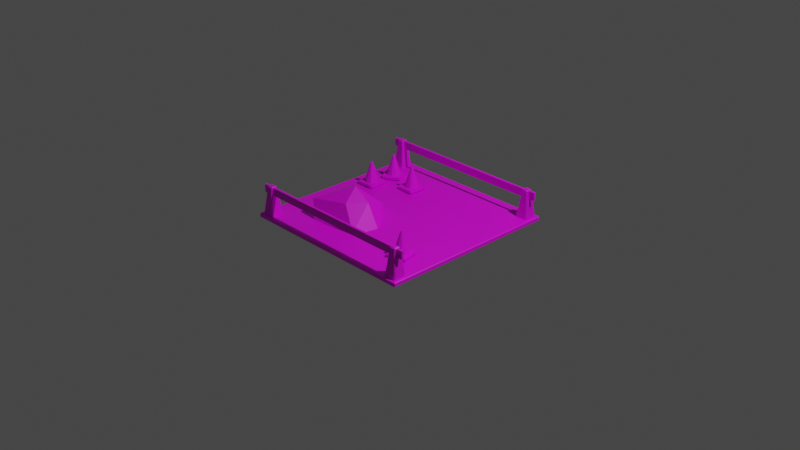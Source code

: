 # Source: empty_lot_2.blend  (saved by Blender 2.91.10; exported with 4.5.12 LTS)
import bpy
from mathutils import Matrix  # noqa: F401  (used for matrix-valued properties, if any)

bpy.ops.wm.read_factory_settings(use_empty=True)
scene = bpy.context.scene
scene.name = 'Scene'

# ---- collections
col_collection = bpy.data.collections.new('Collection'); scene.collection.children.link(col_collection)

# ---- images (referenced by path relative to the original .blend; pixels are not part of the script)
import os
ASSET_DIR = os.environ.get("B2B_ASSET_DIR", "")  # directory of the original .blend (textures are referenced by path, not embedded)
HERE = os.path.dirname(os.path.abspath(__file__))  # packed textures are extracted next to this script under _unpacked/

def load_image(name, relpath, width, height, colorspace="sRGB"):
    """Load a texture the original file referenced (path relative to the .blend, or extracted next to this script)."""
    p = next((c for c in (os.path.join(HERE, relpath), os.path.join(ASSET_DIR, relpath)) if relpath and os.path.exists(c)), "")
    if p:
        img = bpy.data.images.load(p, check_existing=True)
        img.name = name
    else:  # same state as the original file: an image datablock whose file is absent (Cycles renders it pink)
        img = bpy.data.images.new(name, width, height)
        img.source = "FILE"
        img.filepath = "//" + (relpath or name)
    img.colorspace_settings.name = colorspace
    return img
img_krita_png = load_image('krita.png', 'krita.png', 1024, 1024, 'sRGB')

# ---- materials (node trees are filled in below, after node groups)
mat_material = bpy.data.materials.new('Material')
mat_material.use_transparent_shadow = False

# ---- material node trees
mat_material.use_nodes = True; mat_material.node_tree.nodes.clear()
_N = mat_material.node_tree.nodes; _L = mat_material.node_tree.links
n0 = _N.new('ShaderNodeBsdfPrincipled'); n0.name = 'Principled BSDF'; n0.location = (10, 300)
n0.distribution = 'GGX'
n0.subsurface_method = 'BURLEY'
n0.inputs[3].default_value = 1.45
n0.inputs[27].default_value = (0.0, 0.0, 0.0, 1.0)
n0.inputs[28].default_value = 1.0
n1 = _N.new('ShaderNodeOutputMaterial'); n1.name = 'Material Output'; n1.location = (300, 300)
n2 = _N.new('ShaderNodeTexImage'); n2.name = 'Image Texture'; n2.location = (-376, 184)
n2.image = img_krita_png
_L.new(n0.outputs[0], n1.inputs[0])
_L.new(n2.outputs[0], n0.inputs[0])
n1.is_active_output = True

# ---- world
world_world = bpy.data.worlds.new('World'); scene.world = world_world
world_world.use_nodes = True; world_world.node_tree.nodes.clear()
_N = world_world.node_tree.nodes; _L = world_world.node_tree.links
n0 = _N.new('ShaderNodeOutputWorld'); n0.name = 'World Output'; n0.location = (300, 300)
n1 = _N.new('ShaderNodeBackground'); n1.name = 'Background'; n1.location = (10, 300)
n1.inputs[0].default_value = (0.05088, 0.05088, 0.05088, 1.0)
_L.new(n1.outputs[0], n0.inputs[0])
n0.is_active_output = True
world_world.color = (0.05088, 0.05088, 0.05088)
world_world.use_sun_shadow = False
world_world.sun_shadow_jitter_overblur = 0.0

# ---- cameras
cam_camera = bpy.data.cameras.new('Camera')
cam_camera.clip_end = 100.0
cam_camera.ortho_scale = 7.314

# ---- lights
light_light = bpy.data.lights.new('Light', 'POINT')
light_light.transmission_factor = 0.0
light_light.energy = 1000.0
light_light.shadow_soft_size = 0.1
light_light.shadow_maximum_resolution = 0.006
light_light.use_absolute_resolution = True

# ---- meshes
me_plane = bpy.data.meshes.new('Plane')
me_plane.from_pydata([(-1.0, -0.9939, 0.006069), (-0.9939, -0.9939, 0.0), (-0.9939, -1.0, 0.006069), (0.9939, -1.0, 0.006069), (0.9939, -0.9939, 0.0), (1.0, -0.9939, 0.006069), (-1.0, 0.9939, 0.006069), (-0.9939, 1.0, 0.006069), (-0.9939, 0.9939, 0.0), (1.0, 0.9939, 0.006069), (0.9939, 0.9939, 0.0), (0.9939, 1.0, 0.006069), (-1.0, -0.9939, 0.03985), (-0.9939, -1.0, 0.03985), (-0.9939, -0.9939, 0.04592), (0.9939, -1.0, 0.03985), (1.0, -0.9939, 0.03985), (0.9939, -0.9939, 0.04592), (-1.0, 0.9939, 0.03985), (-0.9939, 0.9939, 0.04592), (-0.9939, 1.0, 0.03985), (1.0, 0.9939, 0.03985), (0.9939, 1.0, 0.03985), (0.9939, 0.9939, 0.04592)], [], [(2, 3, 15, 13), (11, 7, 20, 22), (1, 8, 10, 4), (14, 17, 23, 19), (5, 9, 21, 16), (0, 1, 2), (3, 4, 5), (6, 7, 8), (9, 10, 11), (12, 13, 14), (15, 16, 17), (18, 19, 20), (21, 22, 23), (8, 1, 0, 6), (1, 4, 3, 2), (4, 10, 9, 5), (10, 8, 7, 11), (18, 12, 14, 19), (13, 15, 17, 14), (16, 21, 23, 17), (22, 20, 19, 23), (11, 22, 21, 9), (15, 3, 5, 16), (2, 13, 12, 0), (20, 7, 6, 18), (6, 0, 12, 18)])
_uv = me_plane.uv_layers.new(name='UVMap')
_uv.uv.foreach_set('vector', [0.3218, 0.8687, 0.3802, 0.8687, 0.3802, 0.8687, 0.3218, 0.8687, 0.3802, 0.9275, 0.3218, 0.9275, 0.3218, 0.9275, 0.3802, 0.9275, 0.3218, 0.8689, 0.3218, 0.9273, 0.3802, 0.9273, 0.3802, 0.8689, 0.3218, 0.8689, 0.3802, 0.8689, 0.3802, 0.9273, 0.3218, 0.9273, 0.3804, 0.8689, 0.3804, 0.9273, 0.3804, 0.9273, 0.3804, 0.8689, 0.3216, 0.8689, 0.3218, 0.8689, 0.3218, 0.8687, 0.3802, 0.8687, 0.3802, 0.8689, 0.3804, 0.8689, 0.3216, 0.9273, 0.3218, 0.9275, 0.3218, 0.9273, 0.3804, 0.9273, 0.3802, 0.9273, 0.3802, 0.9275, 0.3216, 0.8689, 0.3218, 0.8687, 0.3218, 0.8689, 0.3802, 0.8687, 0.3804, 0.8689, 0.3802, 0.8689, 0.3216, 0.9273, 0.3218, 0.9273, 0.3218, 0.9275, 0.3804, 0.9273, 0.3802, 0.9275, 0.3802, 0.9273, 0.3218, 0.9273, 0.3218, 0.8689, 0.3216, 0.8689, 0.3216, 0.9273, 0.3218, 0.8689, 0.3802, 0.8689, 0.3802, 0.8687, 0.3218, 0.8687, 0.3802, 0.8689, 0.3802, 0.9273, 0.3804, 0.9273, 0.3804, 0.8689, 0.3802, 0.9273, 0.3218, 0.9273, 0.3218, 0.9275, 0.3802, 0.9275, 0.3216, 0.9273, 0.3216, 0.8689, 0.3218, 0.8689, 0.3218, 0.9273, 0.3218, 0.8687, 0.3802, 0.8687, 0.3802, 0.8689, 0.3218, 0.8689, 0.3804, 0.8689, 0.3804, 0.9273, 0.3802, 0.9273, 0.3802, 0.8689, 0.3802, 0.9275, 0.3218, 0.9275, 0.3218, 0.9273, 0.3802, 0.9273, 0.3802, 0.9275, 0.3802, 0.9275, 0.3804, 0.9273, 0.3804, 0.9273, 0.3802, 0.8687, 0.3802, 0.8687, 0.3804, 0.8689, 0.3804, 0.8689, 0.3218, 0.8687, 0.3218, 0.8687, 0.3216, 0.8689, 0.3216, 0.8689, 0.3218, 0.9275, 0.3218, 0.9275, 0.3216, 0.9273, 0.3216, 0.9273, 0.3216, 0.9273, 0.3216, 0.8689, 0.3216, 0.8689, 0.3216, 0.9273])
me_plane.materials.append(mat_material)
me_plane.use_remesh_fix_poles = True
me_plane.use_remesh_preserve_attributes = False
me_plane.use_mirror_vertex_groups = False
me_plane.update()
me_cube_001 = bpy.data.meshes.new('Cube.001')
me_cube_001.from_pydata([(-0.7256, -0.7256, -1.0), (-0.3349, -0.3349, 2.118), (-0.7256, 0.7256, -1.0), (-0.3349, 0.3349, 2.118), (0.7256, -0.7256, -1.0), (0.3349, -0.3349, 2.118), (0.7256, 0.7256, -1.0), (0.3349, 0.3349, 2.118)], [], [(0, 1, 3, 2), (2, 3, 7, 6), (6, 7, 5, 4), (4, 5, 1, 0), (2, 6, 4, 0), (7, 3, 1, 5)])
_uv = me_cube_001.uv_layers.new(name='UVMap')
_uv.uv.foreach_set('vector', [0.3487, 0.7426, 0.3933, 0.7426, 0.3933, 0.7872, 0.3487, 0.7872, 0.3487, 0.7872, 0.3933, 0.7872, 0.3933, 0.8317, 0.3487, 0.8317, 0.3487, 0.8317, 0.3933, 0.8317, 0.3933, 0.8763, 0.3487, 0.8763, 0.3487, 0.8763, 0.3933, 0.8763, 0.3933, 0.9208, 0.3487, 0.9208, 0.3042, 0.8317, 0.3487, 0.8317, 0.3487, 0.8763, 0.3042, 0.8763, 0.3933, 0.8317, 0.4378, 0.8317, 0.4378, 0.8763, 0.3933, 0.8763])
me_cube_001.materials.append(mat_material)
me_cube_001.use_remesh_fix_poles = True
me_cube_001.use_remesh_preserve_attributes = False
me_cube_001.use_mirror_vertex_groups = False
me_cube_001.update()
me_cube_002 = bpy.data.meshes.new('Cube.002')
me_cube_002.from_pydata([(-0.7256, -0.7256, -1.0), (-0.3349, -0.3349, 2.118), (-0.7256, 0.7256, -1.0), (-0.3349, 0.3349, 2.118), (0.7256, -0.7256, -1.0), (0.3349, -0.3349, 2.118), (0.7256, 0.7256, -1.0), (0.3349, 0.3349, 2.118)], [], [(0, 1, 3, 2), (2, 3, 7, 6), (6, 7, 5, 4), (4, 5, 1, 0), (2, 6, 4, 0), (7, 3, 1, 5)])
_uv = me_cube_002.uv_layers.new(name='UVMap')
_uv.uv.foreach_set('vector', [0.3473, 0.7798, 0.3847, 0.7798, 0.3847, 0.8172, 0.3473, 0.8172, 0.3473, 0.8172, 0.3847, 0.8172, 0.3847, 0.8546, 0.3473, 0.8546, 0.3473, 0.8546, 0.3847, 0.8546, 0.3847, 0.8921, 0.3473, 0.8921, 0.3473, 0.8921, 0.3847, 0.8921, 0.3847, 0.9295, 0.3473, 0.9295, 0.3099, 0.8546, 0.3473, 0.8546, 0.3473, 0.8921, 0.3099, 0.8921, 0.3847, 0.8546, 0.4221, 0.8546, 0.4221, 0.8921, 0.3847, 0.8921])
me_cube_002.materials.append(mat_material)
me_cube_002.use_remesh_fix_poles = True
me_cube_002.use_remesh_preserve_attributes = False
me_cube_002.use_mirror_vertex_groups = False
me_cube_002.update()
me_cube_003 = bpy.data.meshes.new('Cube.003')
me_cube_003.from_pydata([(-0.7256, -0.7256, -1.0), (-0.3349, -0.3349, 2.118), (-0.7256, 0.7256, -1.0), (-0.3349, 0.3349, 2.118), (0.7256, -0.7256, -1.0), (0.3349, -0.3349, 2.118), (0.7256, 0.7256, -1.0), (0.3349, 0.3349, 2.118)], [], [(0, 1, 3, 2), (2, 3, 7, 6), (6, 7, 5, 4), (4, 5, 1, 0), (2, 6, 4, 0), (7, 3, 1, 5)])
_uv = me_cube_003.uv_layers.new(name='UVMap')
_uv.uv.foreach_set('vector', [0.3603, 0.8135, 0.3917, 0.8135, 0.3917, 0.8449, 0.3603, 0.8449, 0.3603, 0.8449, 0.3917, 0.8449, 0.3917, 0.8764, 0.3603, 0.8764, 0.3603, 0.8764, 0.3917, 0.8764, 0.3917, 0.9078, 0.3603, 0.9078, 0.3603, 0.9078, 0.3917, 0.9078, 0.3917, 0.9392, 0.3603, 0.9392, 0.3288, 0.8764, 0.3603, 0.8764, 0.3603, 0.9078, 0.3288, 0.9078, 0.3917, 0.8764, 0.4232, 0.8764, 0.4232, 0.9078, 0.3917, 0.9078])
me_cube_003.materials.append(mat_material)
me_cube_003.use_remesh_fix_poles = True
me_cube_003.use_remesh_preserve_attributes = False
me_cube_003.use_mirror_vertex_groups = False
me_cube_003.update()
me_cube_004 = bpy.data.meshes.new('Cube.004')
me_cube_004.from_pydata([(-0.7256, -0.7256, -1.0), (-0.3349, -0.3349, 2.118), (-0.7256, 0.7256, -1.0), (-0.3349, 0.3349, 2.118), (0.7256, -0.7256, -1.0), (0.3349, -0.3349, 2.118), (0.7256, 0.7256, -1.0), (0.3349, 0.3349, 2.118)], [], [(0, 1, 3, 2), (2, 3, 7, 6), (6, 7, 5, 4), (4, 5, 1, 0), (2, 6, 4, 0), (7, 3, 1, 5)])
_uv = me_cube_004.uv_layers.new(name='UVMap')
_uv.uv.foreach_set('vector', [0.3619, 0.7984, 0.3961, 0.7984, 0.3961, 0.8326, 0.3619, 0.8326, 0.3619, 0.8326, 0.3961, 0.8326, 0.3961, 0.8667, 0.3619, 0.8667, 0.3619, 0.8667, 0.3961, 0.8667, 0.3961, 0.9009, 0.3619, 0.9009, 0.3619, 0.9009, 0.3961, 0.9009, 0.3961, 0.935, 0.3619, 0.935, 0.3278, 0.8667, 0.3619, 0.8667, 0.3619, 0.9009, 0.3278, 0.9009, 0.3961, 0.8667, 0.4302, 0.8667, 0.4302, 0.9009, 0.3961, 0.9009])
me_cube_004.materials.append(mat_material)
me_cube_004.use_remesh_fix_poles = True
me_cube_004.use_remesh_preserve_attributes = False
me_cube_004.use_mirror_vertex_groups = False
me_cube_004.update()
me_cube_005 = bpy.data.meshes.new('Cube.005')
me_cube_005.from_pydata([(-1.0, -1.0, -1.0), (-1.0, -1.0, 1.0), (-1.0, 1.0, -1.0), (-1.0, 1.0, 1.0), (1.0, -1.0, -1.0), (1.0, -1.0, 1.0), (1.0, 1.0, -1.0), (1.0, 1.0, 1.0)], [], [(0, 1, 3, 2), (2, 3, 7, 6), (6, 7, 5, 4), (4, 5, 1, 0), (2, 6, 4, 0), (7, 3, 1, 5)])
_uv = me_cube_005.uv_layers.new(name='UVMap')
_uv.uv.foreach_set('vector', [0.6176, 0.8034, 0.6444, 0.8034, 0.6444, 0.8302, 0.6176, 0.8302, 0.6176, 0.8302, 0.6444, 0.8302, 0.6444, 0.8571, 0.6176, 0.8571, 0.6176, 0.8571, 0.6444, 0.8571, 0.6444, 0.8839, 0.6176, 0.8839, 0.6176, 0.8839, 0.6444, 0.8839, 0.6444, 0.9107, 0.6176, 0.9107, 0.5908, 0.8571, 0.6176, 0.8571, 0.6176, 0.8839, 0.5908, 0.8839, 0.6444, 0.8571, 0.6712, 0.8571, 0.6712, 0.8839, 0.6444, 0.8839])
me_cube_005.materials.append(mat_material)
me_cube_005.use_remesh_fix_poles = True
me_cube_005.use_remesh_preserve_attributes = False
me_cube_005.use_mirror_vertex_groups = False
me_cube_005.update()
me_cube_006 = bpy.data.meshes.new('Cube.006')
me_cube_006.from_pydata([(-1.0, -1.0, -1.0), (-1.0, -1.0, 1.0), (-1.0, 1.0, -1.0), (-1.0, 1.0, 1.0), (1.0, -1.0, -1.0), (1.0, -1.0, 1.0), (1.0, 1.0, -1.0), (1.0, 1.0, 1.0)], [], [(0, 1, 3, 2), (2, 3, 7, 6), (6, 7, 5, 4), (4, 5, 1, 0), (2, 6, 4, 0), (7, 3, 1, 5)])
_uv = me_cube_006.uv_layers.new(name='UVMap')
_uv.uv.foreach_set('vector', [0.6124, 0.7702, 0.6516, 0.7702, 0.6516, 0.8094, 0.6124, 0.8094, 0.6124, 0.8094, 0.6516, 0.8094, 0.6516, 0.8486, 0.6124, 0.8486, 0.6124, 0.8486, 0.6516, 0.8486, 0.6516, 0.8878, 0.6124, 0.8878, 0.6124, 0.8878, 0.6516, 0.8878, 0.6516, 0.927, 0.6124, 0.927, 0.5732, 0.8486, 0.6124, 0.8486, 0.6124, 0.8878, 0.5732, 0.8878, 0.6516, 0.8486, 0.6908, 0.8486, 0.6908, 0.8878, 0.6516, 0.8878])
me_cube_006.materials.append(mat_material)
me_cube_006.use_remesh_fix_poles = True
me_cube_006.use_remesh_preserve_attributes = False
me_cube_006.use_mirror_vertex_groups = False
me_cube_006.update()
me_cube_007 = bpy.data.meshes.new('Cube.007')
me_cube_007.from_pydata([(-1.0, -1.0, -1.0), (-1.0, -1.0, 1.0), (-1.0, 1.0, -1.0), (-1.0, 1.0, 1.0), (1.0, -1.0, -1.0), (1.0, -1.0, 1.0), (1.0, 1.0, -1.0), (1.0, 1.0, 1.0)], [], [(0, 1, 3, 2), (2, 3, 7, 6), (6, 7, 5, 4), (4, 5, 1, 0), (2, 6, 4, 0), (7, 3, 1, 5)])
_uv = me_cube_007.uv_layers.new(name='UVMap')
_uv.uv.foreach_set('vector', [0.09769, 0.4574, 0.1443, 0.4574, 0.1443, 0.5041, 0.09769, 0.5041, 0.09769, 0.5041, 0.1443, 0.5041, 0.1443, 0.5507, 0.09769, 0.5507, 0.09769, 0.5507, 0.1443, 0.5507, 0.1443, 0.5973, 0.09769, 0.5973, 0.09769, 0.5973, 0.1443, 0.5973, 0.1443, 0.6439, 0.09769, 0.6439, 0.05108, 0.5507, 0.09769, 0.5507, 0.09769, 0.5973, 0.05108, 0.5973, 0.1443, 0.5507, 0.1909, 0.5507, 0.1909, 0.5973, 0.1443, 0.5973])
me_cube_007.materials.append(mat_material)
me_cube_007.use_remesh_fix_poles = True
me_cube_007.use_remesh_preserve_attributes = False
me_cube_007.use_mirror_vertex_groups = False
me_cube_007.update()
me_cylinder = bpy.data.meshes.new('Cylinder')
me_cylinder.from_pydata([(0.0, 1.0, -1.0), (1.142e-08, 0.1336, 1.809), (0.5878, 0.809, -1.0), (0.07855, 0.1081, 1.809), (0.9511, 0.309, -1.0), (0.1271, 0.0413, 1.809), (0.9511, -0.309, -1.0), (0.1271, -0.0413, 1.809), (0.5878, -0.809, -1.0), (0.07855, -0.1081, 1.809), (-8.742e-08, -1.0, -1.0), (-2.619e-10, -0.1336, 1.809), (-0.5878, -0.809, -1.0), (-0.07855, -0.1081, 1.809), (-0.9511, -0.309, -1.0), (-0.1271, -0.0413, 1.809), (-0.9511, 0.309, -1.0), (-0.1271, 0.0413, 1.809), (-0.5878, 0.809, -1.0), (-0.07855, 0.1081, 1.809), (4.927e-09, 0.6263, 0.2117), (0.3681, 0.5067, 0.2117), (0.5956, 0.1935, 0.2117), (0.5956, -0.1935, 0.2117), (0.3681, -0.5067, 0.2117), (-4.983e-08, -0.6263, 0.2117), (-0.3681, -0.5067, 0.2117), (-0.5956, -0.1935, 0.2117), (-0.5956, 0.1935, 0.2117), (-0.3681, 0.5067, 0.2117), (5.727e-09, 0.5656, 0.4086), (0.3325, 0.4576, 0.4086), (0.5379, 0.1748, 0.4086), (0.5379, -0.1748, 0.4086), (0.3325, -0.4576, 0.4086), (-4.372e-08, -0.5656, 0.4086), (-0.3325, -0.4576, 0.4086), (-0.5379, -0.1748, 0.4086), (-0.5379, 0.1748, 0.4086), (-0.3325, 0.4576, 0.4086), (8.574e-09, 0.3496, 1.109), (0.2055, 0.2829, 1.109), (0.3325, 0.108, 1.109), (0.3325, -0.108, 1.109), (0.2055, -0.2829, 1.109), (-2.199e-08, -0.3496, 1.109), (-0.2055, -0.2829, 1.109), (-0.3325, -0.108, 1.109), (-0.3325, 0.108, 1.109), (-0.2055, 0.2829, 1.109), (0.241, 0.3317, 0.9131), (0.3899, 0.1267, 0.9131), (0.3899, -0.1267, 0.9131), (0.241, -0.3317, 0.9131), (-2.807e-08, -0.41, 0.9131), (-0.241, -0.3317, 0.9131), (-0.3899, -0.1267, 0.9131), (-0.3899, 0.1267, 0.9131), (-0.241, 0.3317, 0.9131), (7.778e-09, 0.41, 0.9131)], [], [(40, 1, 3, 41), (41, 3, 5, 42), (42, 5, 7, 43), (43, 7, 9, 44), (44, 9, 11, 45), (45, 11, 13, 46), (46, 13, 15, 47), (47, 15, 17, 48), (3, 1, 19, 17, 15, 13, 11, 9, 7, 5), (48, 17, 19, 49), (49, 19, 1, 40), (0, 2, 4, 6, 8, 10, 12, 14, 16, 18), (18, 29, 20, 0), (16, 28, 29, 18), (14, 27, 28, 16), (12, 26, 27, 14), (10, 25, 26, 12), (8, 24, 25, 10), (6, 23, 24, 8), (4, 22, 23, 6), (2, 21, 22, 4), (0, 20, 21, 2), (29, 39, 30, 20), (28, 38, 39, 29), (27, 37, 38, 28), (26, 36, 37, 27), (25, 35, 36, 26), (24, 34, 35, 25), (23, 33, 34, 24), (22, 32, 33, 23), (21, 31, 32, 22), (20, 30, 31, 21), (58, 49, 40, 59), (57, 48, 49, 58), (56, 47, 48, 57), (55, 46, 47, 56), (54, 45, 46, 55), (53, 44, 45, 54), (52, 43, 44, 53), (51, 42, 43, 52), (50, 41, 42, 51), (59, 40, 41, 50), (30, 59, 50, 31), (31, 50, 51, 32), (32, 51, 52, 33), (33, 52, 53, 34), (34, 53, 54, 35), (35, 54, 55, 36), (36, 55, 56, 37), (37, 56, 57, 38), (38, 57, 58, 39), (39, 58, 59, 30)])
_uv = me_cylinder.uv_layers.new(name='UVMap')
_uv.uv.foreach_set('vector', [0.2352, 0.6417, 0.2352, 0.6694, 0.213, 0.6694, 0.213, 0.6417, 0.213, 0.6417, 0.213, 0.6694, 0.1907, 0.6694, 0.1907, 0.6417, 0.1907, 0.6417, 0.1907, 0.6694, 0.1685, 0.6694, 0.1685, 0.6417, 0.1685, 0.6417, 0.1685, 0.6694, 0.1462, 0.6694, 0.1462, 0.6417, 0.1462, 0.6417, 0.1462, 0.6694, 0.124, 0.6694, 0.124, 0.6417, 0.124, 0.6417, 0.124, 0.6694, 0.1018, 0.6694, 0.1018, 0.6417, 0.1018, 0.6417, 0.1018, 0.6694, 0.0795, 0.6694, 0.0795, 0.6417, 0.0795, 0.6417, 0.0795, 0.6694, 0.05725, 0.6694, 0.05725, 0.6417, 0.09976, 0.5457, 0.06838, 0.5559, 0.03699, 0.5457, 0.01759, 0.519, 0.01759, 0.486, 0.03699, 0.4593, 0.06838, 0.4492, 0.09976, 0.4593, 0.1192, 0.486, 0.1192, 0.519, 0.05725, 0.6417, 0.05725, 0.6694, 0.035, 0.6694, 0.035, 0.6417, 0.035, 0.6417, 0.035, 0.6694, 0.01276, 0.6694, 0.01276, 0.6417, 0.1796, 0.5559, 0.211, 0.5457, 0.2304, 0.519, 0.2304, 0.486, 0.211, 0.4593, 0.1796, 0.4492, 0.1482, 0.4593, 0.1288, 0.486, 0.1288, 0.519, 0.1482, 0.5457, 0.035, 0.5582, 0.035, 0.6062, 0.01276, 0.6062, 0.01276, 0.5582, 0.05725, 0.5582, 0.05725, 0.6062, 0.035, 0.6062, 0.035, 0.5582, 0.0795, 0.5582, 0.0795, 0.6062, 0.05725, 0.6062, 0.05725, 0.5582, 0.1018, 0.5582, 0.1018, 0.6062, 0.0795, 0.6062, 0.0795, 0.5582, 0.124, 0.5582, 0.124, 0.6062, 0.1018, 0.6062, 0.1018, 0.5582, 0.1462, 0.5582, 0.1462, 0.6062, 0.124, 0.6062, 0.124, 0.5582, 0.1685, 0.5582, 0.1685, 0.6062, 0.1462, 0.6062, 0.1462, 0.5582, 0.1907, 0.5582, 0.1907, 0.6062, 0.1685, 0.6062, 0.1685, 0.5582, 0.213, 0.5582, 0.213, 0.6062, 0.1907, 0.6062, 0.1907, 0.5582, 0.2352, 0.5582, 0.2352, 0.6062, 0.213, 0.6062, 0.213, 0.5582, 0.03258, 0.3697, 0.03258, 0.3775, 0.01034, 0.3775, 0.01034, 0.3697, 0.05483, 0.3697, 0.05483, 0.3775, 0.03258, 0.3775, 0.03258, 0.3697, 0.07708, 0.3697, 0.07708, 0.3775, 0.05483, 0.3775, 0.05483, 0.3697, 0.09933, 0.3697, 0.09933, 0.3775, 0.07708, 0.3775, 0.07708, 0.3697, 0.1216, 0.3697, 0.1216, 0.3775, 0.09933, 0.3775, 0.09933, 0.3697, 0.1438, 0.3697, 0.1438, 0.3775, 0.1216, 0.3775, 0.1216, 0.3697, 0.1661, 0.3697, 0.1661, 0.3775, 0.1438, 0.3775, 0.1438, 0.3697, 0.1883, 0.3697, 0.1883, 0.3775, 0.1661, 0.3775, 0.1661, 0.3697, 0.2106, 0.3697, 0.2106, 0.3775, 0.1883, 0.3775, 0.1883, 0.3697, 0.2328, 0.3697, 0.2328, 0.3775, 0.2106, 0.3775, 0.2106, 0.3697, 0.0549, 0.3498, 0.0549, 0.3575, 0.03265, 0.3575, 0.03265, 0.3498, 0.07715, 0.3498, 0.07715, 0.3575, 0.0549, 0.3575, 0.0549, 0.3498, 0.0994, 0.3498, 0.0994, 0.3575, 0.07715, 0.3575, 0.07715, 0.3498, 0.1216, 0.3498, 0.1216, 0.3575, 0.0994, 0.3575, 0.0994, 0.3498, 0.1439, 0.3498, 0.1439, 0.3575, 0.1216, 0.3575, 0.1216, 0.3498, 0.1661, 0.3498, 0.1661, 0.3575, 0.1439, 0.3575, 0.1439, 0.3498, 0.1884, 0.3498, 0.1884, 0.3575, 0.1661, 0.3575, 0.1661, 0.3498, 0.2106, 0.3498, 0.2106, 0.3575, 0.1884, 0.3575, 0.1884, 0.3498, 0.2329, 0.3498, 0.2329, 0.3575, 0.2106, 0.3575, 0.2106, 0.3498, 0.2551, 0.3498, 0.2551, 0.3575, 0.2329, 0.3575, 0.2329, 0.3498, 0.2352, 0.6139, 0.2352, 0.6339, 0.213, 0.6339, 0.213, 0.6139, 0.213, 0.6139, 0.213, 0.6339, 0.1907, 0.6339, 0.1907, 0.6139, 0.1907, 0.6139, 0.1907, 0.6339, 0.1685, 0.6339, 0.1685, 0.6139, 0.1685, 0.6139, 0.1685, 0.6339, 0.1462, 0.6339, 0.1462, 0.6139, 0.1462, 0.6139, 0.1462, 0.6339, 0.124, 0.6339, 0.124, 0.6139, 0.124, 0.6139, 0.124, 0.6339, 0.1018, 0.6339, 0.1018, 0.6139, 0.1018, 0.6139, 0.1018, 0.6339, 0.0795, 0.6339, 0.0795, 0.6139, 0.0795, 0.6139, 0.0795, 0.6339, 0.05725, 0.6339, 0.05725, 0.6139, 0.05725, 0.6139, 0.05725, 0.6339, 0.035, 0.6339, 0.035, 0.6139, 0.035, 0.6139, 0.035, 0.6339, 0.01276, 0.6339, 0.01276, 0.6139])
me_cylinder.materials.append(mat_material)
me_cylinder.use_remesh_fix_poles = True
me_cylinder.use_remesh_preserve_attributes = False
me_cylinder.use_mirror_vertex_groups = False
me_cylinder.update()
me_cube_008 = bpy.data.meshes.new('Cube.008')
me_cube_008.from_pydata([(-1.0, -1.0, -1.0), (-1.0, -1.0, 1.0), (-1.0, 1.0, -1.0), (-1.0, 1.0, 1.0), (1.0, -1.0, -1.0), (1.0, -1.0, 1.0), (1.0, 1.0, -1.0), (1.0, 1.0, 1.0)], [], [(0, 1, 3, 2), (2, 3, 7, 6), (6, 7, 5, 4), (4, 5, 1, 0), (2, 6, 4, 0), (7, 3, 1, 5)])
_uv = me_cube_008.uv_layers.new(name='UVMap')
_uv.uv.foreach_set('vector', [0.1183, 0.4951, 0.1557, 0.4951, 0.1557, 0.5326, 0.1183, 0.5326, 0.1183, 0.5326, 0.1557, 0.5326, 0.1557, 0.57, 0.1183, 0.57, 0.1183, 0.57, 0.1557, 0.57, 0.1557, 0.6074, 0.1183, 0.6074, 0.1183, 0.6074, 0.1557, 0.6074, 0.1557, 0.6448, 0.1183, 0.6448, 0.08088, 0.57, 0.1183, 0.57, 0.1183, 0.6074, 0.08088, 0.6074, 0.1557, 0.57, 0.1931, 0.57, 0.1931, 0.6074, 0.1557, 0.6074])
me_cube_008.materials.append(mat_material)
me_cube_008.use_remesh_fix_poles = True
me_cube_008.use_remesh_preserve_attributes = False
me_cube_008.use_mirror_vertex_groups = False
me_cube_008.update()
me_cylinder_002 = bpy.data.meshes.new('Cylinder.002')
me_cylinder_002.from_pydata([(0.0, 1.0, -1.0), (1.142e-08, 0.1336, 1.809), (0.5878, 0.809, -1.0), (0.07855, 0.1081, 1.809), (0.9511, 0.309, -1.0), (0.1271, 0.0413, 1.809), (0.9511, -0.309, -1.0), (0.1271, -0.0413, 1.809), (0.5878, -0.809, -1.0), (0.07855, -0.1081, 1.809), (-8.742e-08, -1.0, -1.0), (-2.619e-10, -0.1336, 1.809), (-0.5878, -0.809, -1.0), (-0.07855, -0.1081, 1.809), (-0.9511, -0.309, -1.0), (-0.1271, -0.0413, 1.809), (-0.9511, 0.309, -1.0), (-0.1271, 0.0413, 1.809), (-0.5878, 0.809, -1.0), (-0.07855, 0.1081, 1.809), (4.927e-09, 0.6263, 0.2117), (0.3681, 0.5067, 0.2117), (0.5956, 0.1935, 0.2117), (0.5956, -0.1935, 0.2117), (0.3681, -0.5067, 0.2117), (-4.983e-08, -0.6263, 0.2117), (-0.3681, -0.5067, 0.2117), (-0.5956, -0.1935, 0.2117), (-0.5956, 0.1935, 0.2117), (-0.3681, 0.5067, 0.2117), (5.727e-09, 0.5656, 0.4086), (0.3325, 0.4576, 0.4086), (0.5379, 0.1748, 0.4086), (0.5379, -0.1748, 0.4086), (0.3325, -0.4576, 0.4086), (-4.372e-08, -0.5656, 0.4086), (-0.3325, -0.4576, 0.4086), (-0.5379, -0.1748, 0.4086), (-0.5379, 0.1748, 0.4086), (-0.3325, 0.4576, 0.4086), (8.574e-09, 0.3496, 1.109), (0.2055, 0.2829, 1.109), (0.3325, 0.108, 1.109), (0.3325, -0.108, 1.109), (0.2055, -0.2829, 1.109), (-2.199e-08, -0.3496, 1.109), (-0.2055, -0.2829, 1.109), (-0.3325, -0.108, 1.109), (-0.3325, 0.108, 1.109), (-0.2055, 0.2829, 1.109), (0.241, 0.3317, 0.9131), (0.3899, 0.1267, 0.9131), (0.3899, -0.1267, 0.9131), (0.241, -0.3317, 0.9131), (-2.807e-08, -0.41, 0.9131), (-0.241, -0.3317, 0.9131), (-0.3899, -0.1267, 0.9131), (-0.3899, 0.1267, 0.9131), (-0.241, 0.3317, 0.9131), (7.778e-09, 0.41, 0.9131)], [], [(40, 1, 3, 41), (41, 3, 5, 42), (42, 5, 7, 43), (43, 7, 9, 44), (44, 9, 11, 45), (45, 11, 13, 46), (46, 13, 15, 47), (47, 15, 17, 48), (3, 1, 19, 17, 15, 13, 11, 9, 7, 5), (48, 17, 19, 49), (49, 19, 1, 40), (0, 2, 4, 6, 8, 10, 12, 14, 16, 18), (18, 29, 20, 0), (16, 28, 29, 18), (14, 27, 28, 16), (12, 26, 27, 14), (10, 25, 26, 12), (8, 24, 25, 10), (6, 23, 24, 8), (4, 22, 23, 6), (2, 21, 22, 4), (0, 20, 21, 2), (29, 39, 30, 20), (28, 38, 39, 29), (27, 37, 38, 28), (26, 36, 37, 27), (25, 35, 36, 26), (24, 34, 35, 25), (23, 33, 34, 24), (22, 32, 33, 23), (21, 31, 32, 22), (20, 30, 31, 21), (58, 49, 40, 59), (57, 48, 49, 58), (56, 47, 48, 57), (55, 46, 47, 56), (54, 45, 46, 55), (53, 44, 45, 54), (52, 43, 44, 53), (51, 42, 43, 52), (50, 41, 42, 51), (59, 40, 41, 50), (30, 59, 50, 31), (31, 50, 51, 32), (32, 51, 52, 33), (33, 52, 53, 34), (34, 53, 54, 35), (35, 54, 55, 36), (36, 55, 56, 37), (37, 56, 57, 38), (38, 57, 58, 39), (39, 58, 59, 30)])
_uv = me_cylinder_002.uv_layers.new(name='UVMap')
_uv.uv.foreach_set('vector', [0.2034, 0.6014, 0.2034, 0.6213, 0.1874, 0.6213, 0.1874, 0.6014, 0.1874, 0.6014, 0.1874, 0.6213, 0.1715, 0.6213, 0.1715, 0.6014, 0.1715, 0.6014, 0.1715, 0.6213, 0.1555, 0.6213, 0.1555, 0.6014, 0.1555, 0.6014, 0.1555, 0.6213, 0.1396, 0.6213, 0.1396, 0.6014, 0.1396, 0.6014, 0.1396, 0.6213, 0.1237, 0.6213, 0.1237, 0.6014, 0.1237, 0.6014, 0.1237, 0.6213, 0.1077, 0.6213, 0.1077, 0.6014, 0.1077, 0.6014, 0.1077, 0.6213, 0.09178, 0.6213, 0.09178, 0.6014, 0.09178, 0.6014, 0.09178, 0.6213, 0.07583, 0.6213, 0.07583, 0.6014, 0.1063, 0.5327, 0.0838, 0.54, 0.06131, 0.5327, 0.04741, 0.5135, 0.04741, 0.4899, 0.06131, 0.4707, 0.0838, 0.4634, 0.1063, 0.4707, 0.1202, 0.4899, 0.1202, 0.5135, 0.07583, 0.6014, 0.07583, 0.6213, 0.05989, 0.6213, 0.05989, 0.6014, 0.05989, 0.6014, 0.05989, 0.6213, 0.04395, 0.6213, 0.04395, 0.6014, 0.1635, 0.54, 0.186, 0.5327, 0.1999, 0.5135, 0.1999, 0.4899, 0.186, 0.4707, 0.1635, 0.4634, 0.141, 0.4707, 0.1271, 0.4899, 0.1271, 0.5135, 0.141, 0.5327, 0.05989, 0.5416, 0.05989, 0.5759, 0.04395, 0.5759, 0.04395, 0.5416, 0.07583, 0.5416, 0.07583, 0.5759, 0.05989, 0.5759, 0.05989, 0.5416, 0.09178, 0.5416, 0.09178, 0.5759, 0.07583, 0.5759, 0.07583, 0.5416, 0.1077, 0.5416, 0.1077, 0.5759, 0.09178, 0.5759, 0.09178, 0.5416, 0.1237, 0.5416, 0.1237, 0.5759, 0.1077, 0.5759, 0.1077, 0.5416, 0.1396, 0.5416, 0.1396, 0.5759, 0.1237, 0.5759, 0.1237, 0.5416, 0.1555, 0.5416, 0.1555, 0.5759, 0.1396, 0.5759, 0.1396, 0.5416, 0.1715, 0.5416, 0.1715, 0.5759, 0.1555, 0.5759, 0.1555, 0.5416, 0.1874, 0.5416, 0.1874, 0.5759, 0.1715, 0.5759, 0.1715, 0.5416, 0.2034, 0.5416, 0.2034, 0.5759, 0.1874, 0.5759, 0.1874, 0.5416, 0.06428, 0.3503, 0.06428, 0.3559, 0.04833, 0.3559, 0.04833, 0.3503, 0.08022, 0.3503, 0.08022, 0.3559, 0.06428, 0.3559, 0.06428, 0.3503, 0.09616, 0.3503, 0.09616, 0.3559, 0.08022, 0.3559, 0.08022, 0.3503, 0.1121, 0.3503, 0.1121, 0.3559, 0.09616, 0.3559, 0.09616, 0.3503, 0.128, 0.3503, 0.128, 0.3559, 0.1121, 0.3559, 0.1121, 0.3503, 0.144, 0.3503, 0.144, 0.3559, 0.128, 0.3559, 0.128, 0.3503, 0.1599, 0.3503, 0.1599, 0.3559, 0.144, 0.3559, 0.144, 0.3503, 0.1759, 0.3503, 0.1759, 0.3559, 0.1599, 0.3559, 0.1599, 0.3503, 0.1918, 0.3503, 0.1918, 0.3559, 0.1759, 0.3559, 0.1759, 0.3503, 0.2078, 0.3503, 0.2078, 0.3559, 0.1918, 0.3559, 0.1918, 0.3503, 0.06114, 0.3415, 0.06114, 0.347, 0.0452, 0.347, 0.0452, 0.3415, 0.07709, 0.3415, 0.07709, 0.347, 0.06114, 0.347, 0.06114, 0.3415, 0.09303, 0.3415, 0.09303, 0.347, 0.07709, 0.347, 0.07709, 0.3415, 0.109, 0.3415, 0.109, 0.347, 0.09303, 0.347, 0.09303, 0.3415, 0.1249, 0.3415, 0.1249, 0.347, 0.109, 0.347, 0.109, 0.3415, 0.1409, 0.3415, 0.1409, 0.347, 0.1249, 0.347, 0.1249, 0.3415, 0.1568, 0.3415, 0.1568, 0.347, 0.1409, 0.347, 0.1409, 0.3415, 0.1727, 0.3415, 0.1727, 0.347, 0.1568, 0.347, 0.1568, 0.3415, 0.1887, 0.3415, 0.1887, 0.347, 0.1727, 0.347, 0.1727, 0.3415, 0.2046, 0.3415, 0.2046, 0.347, 0.1887, 0.347, 0.1887, 0.3415, 0.2034, 0.5815, 0.2034, 0.5958, 0.1874, 0.5958, 0.1874, 0.5815, 0.1874, 0.5815, 0.1874, 0.5958, 0.1715, 0.5958, 0.1715, 0.5815, 0.1715, 0.5815, 0.1715, 0.5958, 0.1555, 0.5958, 0.1555, 0.5815, 0.1555, 0.5815, 0.1555, 0.5958, 0.1396, 0.5958, 0.1396, 0.5815, 0.1396, 0.5815, 0.1396, 0.5958, 0.1237, 0.5958, 0.1237, 0.5815, 0.1237, 0.5815, 0.1237, 0.5958, 0.1077, 0.5958, 0.1077, 0.5815, 0.1077, 0.5815, 0.1077, 0.5958, 0.09178, 0.5958, 0.09178, 0.5815, 0.09178, 0.5815, 0.09178, 0.5958, 0.07583, 0.5958, 0.07583, 0.5815, 0.07583, 0.5815, 0.07583, 0.5958, 0.05989, 0.5958, 0.05989, 0.5815, 0.05989, 0.5815, 0.05989, 0.5958, 0.04395, 0.5958, 0.04395, 0.5815])
me_cylinder_002.materials.append(mat_material)
me_cylinder_002.use_remesh_fix_poles = True
me_cylinder_002.use_remesh_preserve_attributes = False
me_cylinder_002.use_mirror_vertex_groups = False
me_cylinder_002.update()
me_cube_009 = bpy.data.meshes.new('Cube.009')
me_cube_009.from_pydata([(-1.0, -1.0, -1.0), (-1.0, -1.0, 1.0), (-1.0, 1.0, -1.0), (-1.0, 1.0, 1.0), (1.0, -1.0, -1.0), (1.0, -1.0, 1.0), (1.0, 1.0, -1.0), (1.0, 1.0, 1.0)], [], [(0, 1, 3, 2), (2, 3, 7, 6), (6, 7, 5, 4), (4, 5, 1, 0), (2, 6, 4, 0), (7, 3, 1, 5)])
_uv = me_cube_009.uv_layers.new(name='UVMap')
_uv.uv.foreach_set('vector', [0.1033, 0.5273, 0.1307, 0.5273, 0.1307, 0.5547, 0.1033, 0.5547, 0.1033, 0.5547, 0.1307, 0.5547, 0.1307, 0.582, 0.1033, 0.582, 0.1033, 0.582, 0.1307, 0.582, 0.1307, 0.6094, 0.1033, 0.6094, 0.1033, 0.6094, 0.1307, 0.6094, 0.1307, 0.6367, 0.1033, 0.6367, 0.07597, 0.582, 0.1033, 0.582, 0.1033, 0.6094, 0.07597, 0.6094, 0.1307, 0.582, 0.158, 0.582, 0.158, 0.6094, 0.1307, 0.6094])
me_cube_009.materials.append(mat_material)
me_cube_009.use_remesh_fix_poles = True
me_cube_009.use_remesh_preserve_attributes = False
me_cube_009.use_mirror_vertex_groups = False
me_cube_009.update()
me_cylinder_003 = bpy.data.meshes.new('Cylinder.003')
me_cylinder_003.from_pydata([(0.0, 1.0, -1.0), (1.142e-08, 0.1336, 1.809), (0.5878, 0.809, -1.0), (0.07855, 0.1081, 1.809), (0.9511, 0.309, -1.0), (0.1271, 0.0413, 1.809), (0.9511, -0.309, -1.0), (0.1271, -0.0413, 1.809), (0.5878, -0.809, -1.0), (0.07855, -0.1081, 1.809), (-8.742e-08, -1.0, -1.0), (-2.619e-10, -0.1336, 1.809), (-0.5878, -0.809, -1.0), (-0.07855, -0.1081, 1.809), (-0.9511, -0.309, -1.0), (-0.1271, -0.0413, 1.809), (-0.9511, 0.309, -1.0), (-0.1271, 0.0413, 1.809), (-0.5878, 0.809, -1.0), (-0.07855, 0.1081, 1.809), (4.927e-09, 0.6263, 0.2117), (0.3681, 0.5067, 0.2117), (0.5956, 0.1935, 0.2117), (0.5956, -0.1935, 0.2117), (0.3681, -0.5067, 0.2117), (-4.983e-08, -0.6263, 0.2117), (-0.3681, -0.5067, 0.2117), (-0.5956, -0.1935, 0.2117), (-0.5956, 0.1935, 0.2117), (-0.3681, 0.5067, 0.2117), (5.727e-09, 0.5656, 0.4086), (0.3325, 0.4576, 0.4086), (0.5379, 0.1748, 0.4086), (0.5379, -0.1748, 0.4086), (0.3325, -0.4576, 0.4086), (-4.372e-08, -0.5656, 0.4086), (-0.3325, -0.4576, 0.4086), (-0.5379, -0.1748, 0.4086), (-0.5379, 0.1748, 0.4086), (-0.3325, 0.4576, 0.4086), (8.574e-09, 0.3496, 1.109), (0.2055, 0.2829, 1.109), (0.3325, 0.108, 1.109), (0.3325, -0.108, 1.109), (0.2055, -0.2829, 1.109), (-2.199e-08, -0.3496, 1.109), (-0.2055, -0.2829, 1.109), (-0.3325, -0.108, 1.109), (-0.3325, 0.108, 1.109), (-0.2055, 0.2829, 1.109), (0.241, 0.3317, 0.9131), (0.3899, 0.1267, 0.9131), (0.3899, -0.1267, 0.9131), (0.241, -0.3317, 0.9131), (-2.807e-08, -0.41, 0.9131), (-0.241, -0.3317, 0.9131), (-0.3899, -0.1267, 0.9131), (-0.3899, 0.1267, 0.9131), (-0.241, 0.3317, 0.9131), (7.778e-09, 0.41, 0.9131)], [], [(40, 1, 3, 41), (41, 3, 5, 42), (42, 5, 7, 43), (43, 7, 9, 44), (44, 9, 11, 45), (45, 11, 13, 46), (46, 13, 15, 47), (47, 15, 17, 48), (3, 1, 19, 17, 15, 13, 11, 9, 7, 5), (48, 17, 19, 49), (49, 19, 1, 40), (0, 2, 4, 6, 8, 10, 12, 14, 16, 18), (18, 29, 20, 0), (16, 28, 29, 18), (14, 27, 28, 16), (12, 26, 27, 14), (10, 25, 26, 12), (8, 24, 25, 10), (6, 23, 24, 8), (4, 22, 23, 6), (2, 21, 22, 4), (0, 20, 21, 2), (29, 39, 30, 20), (28, 38, 39, 29), (27, 37, 38, 28), (26, 36, 37, 27), (25, 35, 36, 26), (24, 34, 35, 25), (23, 33, 34, 24), (22, 32, 33, 23), (21, 31, 32, 22), (20, 30, 31, 21), (58, 49, 40, 59), (57, 48, 49, 58), (56, 47, 48, 57), (55, 46, 47, 56), (54, 45, 46, 55), (53, 44, 45, 54), (52, 43, 44, 53), (51, 42, 43, 52), (50, 41, 42, 51), (59, 40, 41, 50), (30, 59, 50, 31), (31, 50, 51, 32), (32, 51, 52, 33), (33, 52, 53, 34), (34, 53, 54, 35), (35, 54, 55, 36), (36, 55, 56, 37), (37, 56, 57, 38), (38, 57, 58, 39), (39, 58, 59, 30)])
_uv = me_cylinder_003.uv_layers.new(name='UVMap')
_uv.uv.foreach_set('vector', [0.1855, 0.607, 0.1855, 0.6226, 0.173, 0.6226, 0.173, 0.607, 0.173, 0.607, 0.173, 0.6226, 0.1605, 0.6226, 0.1605, 0.607, 0.1605, 0.607, 0.1605, 0.6226, 0.148, 0.6226, 0.148, 0.607, 0.148, 0.607, 0.148, 0.6226, 0.1355, 0.6226, 0.1355, 0.607, 0.1355, 0.607, 0.1355, 0.6226, 0.123, 0.6226, 0.123, 0.607, 0.123, 0.607, 0.123, 0.6226, 0.1105, 0.6226, 0.1105, 0.607, 0.1105, 0.607, 0.1105, 0.6226, 0.09804, 0.6226, 0.09804, 0.607, 0.09804, 0.607, 0.09804, 0.6226, 0.08555, 0.6226, 0.08555, 0.607, 0.1094, 0.5532, 0.0918, 0.5589, 0.07418, 0.5532, 0.06329, 0.5382, 0.06329, 0.5197, 0.07418, 0.5047, 0.0918, 0.499, 0.1094, 0.5047, 0.1203, 0.5197, 0.1203, 0.5382, 0.08555, 0.607, 0.08555, 0.6226, 0.07307, 0.6226, 0.07307, 0.607, 0.07307, 0.607, 0.07307, 0.6226, 0.06058, 0.6226, 0.06058, 0.607, 0.1542, 0.5589, 0.1719, 0.5532, 0.1827, 0.5382, 0.1827, 0.5197, 0.1719, 0.5047, 0.1542, 0.499, 0.1366, 0.5047, 0.1257, 0.5197, 0.1257, 0.5382, 0.1366, 0.5532, 0.07307, 0.5602, 0.07307, 0.5871, 0.06058, 0.5871, 0.06058, 0.5602, 0.08555, 0.5602, 0.08555, 0.5871, 0.07307, 0.5871, 0.07307, 0.5602, 0.09804, 0.5602, 0.09804, 0.5871, 0.08555, 0.5871, 0.08555, 0.5602, 0.1105, 0.5602, 0.1105, 0.5871, 0.09804, 0.5871, 0.09804, 0.5602, 0.123, 0.5602, 0.123, 0.5871, 0.1105, 0.5871, 0.1105, 0.5602, 0.1355, 0.5602, 0.1355, 0.5871, 0.123, 0.5871, 0.123, 0.5602, 0.148, 0.5602, 0.148, 0.5871, 0.1355, 0.5871, 0.1355, 0.5602, 0.1605, 0.5602, 0.1605, 0.5871, 0.148, 0.5871, 0.148, 0.5602, 0.173, 0.5602, 0.173, 0.5871, 0.1605, 0.5871, 0.1605, 0.5602, 0.1855, 0.5602, 0.1855, 0.5871, 0.173, 0.5871, 0.173, 0.5602, 0.07387, 0.3669, 0.07387, 0.3712, 0.06138, 0.3712, 0.06138, 0.3669, 0.08636, 0.3669, 0.08636, 0.3712, 0.07387, 0.3712, 0.07387, 0.3669, 0.09885, 0.3669, 0.09885, 0.3712, 0.08636, 0.3712, 0.08636, 0.3669, 0.1113, 0.3669, 0.1113, 0.3712, 0.09885, 0.3712, 0.09885, 0.3669, 0.1238, 0.3669, 0.1238, 0.3712, 0.1113, 0.3712, 0.1113, 0.3669, 0.1363, 0.3669, 0.1363, 0.3712, 0.1238, 0.3712, 0.1238, 0.3669, 0.1488, 0.3669, 0.1488, 0.3712, 0.1363, 0.3712, 0.1363, 0.3669, 0.1613, 0.3669, 0.1613, 0.3712, 0.1488, 0.3712, 0.1488, 0.3669, 0.1738, 0.3669, 0.1738, 0.3712, 0.1613, 0.3712, 0.1613, 0.3669, 0.1863, 0.3669, 0.1863, 0.3712, 0.1738, 0.3712, 0.1738, 0.3669, 0.06984, 0.361, 0.06984, 0.3654, 0.05735, 0.3654, 0.05735, 0.361, 0.08233, 0.361, 0.08233, 0.3654, 0.06984, 0.3654, 0.06984, 0.361, 0.09482, 0.361, 0.09482, 0.3654, 0.08233, 0.3654, 0.08233, 0.361, 0.1073, 0.361, 0.1073, 0.3654, 0.09482, 0.3654, 0.09482, 0.361, 0.1198, 0.361, 0.1198, 0.3654, 0.1073, 0.3654, 0.1073, 0.361, 0.1323, 0.361, 0.1323, 0.3654, 0.1198, 0.3654, 0.1198, 0.361, 0.1448, 0.361, 0.1448, 0.3654, 0.1323, 0.3654, 0.1323, 0.361, 0.1573, 0.361, 0.1573, 0.3654, 0.1448, 0.3654, 0.1448, 0.361, 0.1697, 0.361, 0.1697, 0.3654, 0.1573, 0.3654, 0.1573, 0.361, 0.1822, 0.361, 0.1822, 0.3654, 0.1697, 0.3654, 0.1697, 0.361, 0.1855, 0.5915, 0.1855, 0.6027, 0.173, 0.6027, 0.173, 0.5915, 0.173, 0.5915, 0.173, 0.6027, 0.1605, 0.6027, 0.1605, 0.5915, 0.1605, 0.5915, 0.1605, 0.6027, 0.148, 0.6027, 0.148, 0.5915, 0.148, 0.5915, 0.148, 0.6027, 0.1355, 0.6027, 0.1355, 0.5915, 0.1355, 0.5915, 0.1355, 0.6027, 0.123, 0.6027, 0.123, 0.5915, 0.123, 0.5915, 0.123, 0.6027, 0.1105, 0.6027, 0.1105, 0.5915, 0.1105, 0.5915, 0.1105, 0.6027, 0.09804, 0.6027, 0.09804, 0.5915, 0.09804, 0.5915, 0.09804, 0.6027, 0.08555, 0.6027, 0.08555, 0.5915, 0.08555, 0.5915, 0.08555, 0.6027, 0.07307, 0.6027, 0.07307, 0.5915, 0.07307, 0.5915, 0.07307, 0.6027, 0.06058, 0.6027, 0.06058, 0.5915])
me_cylinder_003.materials.append(mat_material)
me_cylinder_003.use_remesh_fix_poles = True
me_cylinder_003.use_remesh_preserve_attributes = False
me_cylinder_003.use_mirror_vertex_groups = False
me_cylinder_003.update()
me_cube_010 = bpy.data.meshes.new('Cube.010')
me_cube_010.from_pydata([(-1.0, -1.0, -1.0), (-1.0, -1.0, 1.0), (-1.0, 1.0, -1.0), (-1.0, 1.0, 1.0), (1.0, -1.0, -1.0), (1.0, -1.0, 1.0), (1.0, 1.0, -1.0), (1.0, 1.0, 1.0)], [], [(0, 1, 3, 2), (2, 3, 7, 6), (6, 7, 5, 4), (4, 5, 1, 0), (2, 6, 4, 0), (7, 3, 1, 5)])
_uv = me_cube_010.uv_layers.new(name='UVMap')
_uv.uv.foreach_set('vector', [0.08903, 0.4348, 0.147, 0.4348, 0.147, 0.4927, 0.08903, 0.4927, 0.08903, 0.4927, 0.147, 0.4927, 0.147, 0.5507, 0.08903, 0.5507, 0.08903, 0.5507, 0.147, 0.5507, 0.147, 0.6086, 0.08903, 0.6086, 0.08903, 0.6086, 0.147, 0.6086, 0.147, 0.6665, 0.08903, 0.6665, 0.0311, 0.5507, 0.08903, 0.5507, 0.08903, 0.6086, 0.0311, 0.6086, 0.147, 0.5507, 0.2049, 0.5507, 0.2049, 0.6086, 0.147, 0.6086])
me_cube_010.materials.append(mat_material)
me_cube_010.use_remesh_fix_poles = True
me_cube_010.use_remesh_preserve_attributes = False
me_cube_010.use_mirror_vertex_groups = False
me_cube_010.update()
me_cylinder_004 = bpy.data.meshes.new('Cylinder.004')
me_cylinder_004.from_pydata([(0.0, 1.0, -1.0), (1.142e-08, 0.1336, 1.809), (0.5878, 0.809, -1.0), (0.07855, 0.1081, 1.809), (0.9511, 0.309, -1.0), (0.1271, 0.0413, 1.809), (0.9511, -0.309, -1.0), (0.1271, -0.0413, 1.809), (0.5878, -0.809, -1.0), (0.07855, -0.1081, 1.809), (-8.742e-08, -1.0, -1.0), (-2.619e-10, -0.1336, 1.809), (-0.5878, -0.809, -1.0), (-0.07855, -0.1081, 1.809), (-0.9511, -0.309, -1.0), (-0.1271, -0.0413, 1.809), (-0.9511, 0.309, -1.0), (-0.1271, 0.0413, 1.809), (-0.5878, 0.809, -1.0), (-0.07855, 0.1081, 1.809), (4.927e-09, 0.6263, 0.2117), (0.3681, 0.5067, 0.2117), (0.5956, 0.1935, 0.2117), (0.5956, -0.1935, 0.2117), (0.3681, -0.5067, 0.2117), (-4.983e-08, -0.6263, 0.2117), (-0.3681, -0.5067, 0.2117), (-0.5956, -0.1935, 0.2117), (-0.5956, 0.1935, 0.2117), (-0.3681, 0.5067, 0.2117), (5.727e-09, 0.5656, 0.4086), (0.3325, 0.4576, 0.4086), (0.5379, 0.1748, 0.4086), (0.5379, -0.1748, 0.4086), (0.3325, -0.4576, 0.4086), (-4.372e-08, -0.5656, 0.4086), (-0.3325, -0.4576, 0.4086), (-0.5379, -0.1748, 0.4086), (-0.5379, 0.1748, 0.4086), (-0.3325, 0.4576, 0.4086), (8.574e-09, 0.3496, 1.109), (0.2055, 0.2829, 1.109), (0.3325, 0.108, 1.109), (0.3325, -0.108, 1.109), (0.2055, -0.2829, 1.109), (-2.199e-08, -0.3496, 1.109), (-0.2055, -0.2829, 1.109), (-0.3325, -0.108, 1.109), (-0.3325, 0.108, 1.109), (-0.2055, 0.2829, 1.109), (0.241, 0.3317, 0.9131), (0.3899, 0.1267, 0.9131), (0.3899, -0.1267, 0.9131), (0.241, -0.3317, 0.9131), (-2.807e-08, -0.41, 0.9131), (-0.241, -0.3317, 0.9131), (-0.3899, -0.1267, 0.9131), (-0.3899, 0.1267, 0.9131), (-0.241, 0.3317, 0.9131), (7.778e-09, 0.41, 0.9131)], [], [(40, 1, 3, 41), (41, 3, 5, 42), (42, 5, 7, 43), (43, 7, 9, 44), (44, 9, 11, 45), (45, 11, 13, 46), (46, 13, 15, 47), (47, 15, 17, 48), (3, 1, 19, 17, 15, 13, 11, 9, 7, 5), (48, 17, 19, 49), (49, 19, 1, 40), (0, 2, 4, 6, 8, 10, 12, 14, 16, 18), (18, 29, 20, 0), (16, 28, 29, 18), (14, 27, 28, 16), (12, 26, 27, 14), (10, 25, 26, 12), (8, 24, 25, 10), (6, 23, 24, 8), (4, 22, 23, 6), (2, 21, 22, 4), (0, 20, 21, 2), (29, 39, 30, 20), (28, 38, 39, 29), (27, 37, 38, 28), (26, 36, 37, 27), (25, 35, 36, 26), (24, 34, 35, 25), (23, 33, 34, 24), (22, 32, 33, 23), (21, 31, 32, 22), (20, 30, 31, 21), (58, 49, 40, 59), (57, 48, 49, 58), (56, 47, 48, 57), (55, 46, 47, 56), (54, 45, 46, 55), (53, 44, 45, 54), (52, 43, 44, 53), (51, 42, 43, 52), (50, 41, 42, 51), (59, 40, 41, 50), (30, 59, 50, 31), (31, 50, 51, 32), (32, 51, 52, 33), (33, 52, 53, 34), (34, 53, 54, 35), (35, 54, 55, 36), (36, 55, 56, 37), (37, 56, 57, 38), (38, 57, 58, 39), (39, 58, 59, 30)])
_uv = me_cylinder_004.uv_layers.new(name='UVMap')
_uv.uv.foreach_set('vector', [0.2036, 0.5865, 0.2036, 0.6026, 0.1907, 0.6026, 0.1907, 0.5865, 0.1907, 0.5865, 0.1907, 0.6026, 0.1778, 0.6026, 0.1778, 0.5865, 0.1778, 0.5865, 0.1778, 0.6026, 0.1649, 0.6026, 0.1649, 0.5865, 0.1649, 0.5865, 0.1649, 0.6026, 0.152, 0.6026, 0.152, 0.5865, 0.152, 0.5865, 0.152, 0.6026, 0.139, 0.6026, 0.139, 0.5865, 0.139, 0.5865, 0.139, 0.6026, 0.1261, 0.6026, 0.1261, 0.5865, 0.1261, 0.5865, 0.1261, 0.6026, 0.1132, 0.6026, 0.1132, 0.5865, 0.1132, 0.5865, 0.1132, 0.6026, 0.1003, 0.6026, 0.1003, 0.5865, 0.125, 0.5308, 0.1068, 0.5367, 0.08853, 0.5308, 0.07726, 0.5153, 0.07726, 0.4961, 0.08853, 0.4806, 0.1068, 0.4747, 0.125, 0.4806, 0.1362, 0.4961, 0.1362, 0.5153, 0.1003, 0.5865, 0.1003, 0.6026, 0.08737, 0.6026, 0.08737, 0.5865, 0.08737, 0.5865, 0.08737, 0.6026, 0.07445, 0.6026, 0.07445, 0.5865, 0.1713, 0.5367, 0.1896, 0.5308, 0.2008, 0.5153, 0.2008, 0.4961, 0.1896, 0.4806, 0.1713, 0.4747, 0.1531, 0.4806, 0.1419, 0.4961, 0.1419, 0.5153, 0.1531, 0.5308, 0.08737, 0.538, 0.08737, 0.5659, 0.07445, 0.5659, 0.07445, 0.538, 0.1003, 0.538, 0.1003, 0.5659, 0.08737, 0.5659, 0.08737, 0.538, 0.1132, 0.538, 0.1132, 0.5659, 0.1003, 0.5659, 0.1003, 0.538, 0.1261, 0.538, 0.1261, 0.5659, 0.1132, 0.5659, 0.1132, 0.538, 0.139, 0.538, 0.139, 0.5659, 0.1261, 0.5659, 0.1261, 0.538, 0.152, 0.538, 0.152, 0.5659, 0.139, 0.5659, 0.139, 0.538, 0.1649, 0.538, 0.1649, 0.5659, 0.152, 0.5659, 0.152, 0.538, 0.1778, 0.538, 0.1778, 0.5659, 0.1649, 0.5659, 0.1649, 0.538, 0.1907, 0.538, 0.1907, 0.5659, 0.1778, 0.5659, 0.1778, 0.538, 0.2036, 0.538, 0.2036, 0.5659, 0.1907, 0.5659, 0.1907, 0.538, 0.09082, 0.3448, 0.09082, 0.3493, 0.0779, 0.3493, 0.0779, 0.3448, 0.1037, 0.3448, 0.1037, 0.3493, 0.09082, 0.3493, 0.09082, 0.3448, 0.1167, 0.3448, 0.1167, 0.3493, 0.1037, 0.3493, 0.1037, 0.3448, 0.1296, 0.3448, 0.1296, 0.3493, 0.1167, 0.3493, 0.1167, 0.3448, 0.1425, 0.3448, 0.1425, 0.3493, 0.1296, 0.3493, 0.1296, 0.3448, 0.1554, 0.3448, 0.1554, 0.3493, 0.1425, 0.3493, 0.1425, 0.3448, 0.1683, 0.3448, 0.1683, 0.3493, 0.1554, 0.3493, 0.1554, 0.3448, 0.1813, 0.3448, 0.1813, 0.3493, 0.1683, 0.3493, 0.1683, 0.3448, 0.1942, 0.3448, 0.1942, 0.3493, 0.1813, 0.3493, 0.1813, 0.3448, 0.2071, 0.3448, 0.2071, 0.3493, 0.1942, 0.3493, 0.1942, 0.3448, 0.08957, 0.3306, 0.08957, 0.3351, 0.07665, 0.3351, 0.07665, 0.3306, 0.1025, 0.3306, 0.1025, 0.3351, 0.08957, 0.3351, 0.08957, 0.3306, 0.1154, 0.3306, 0.1154, 0.3351, 0.1025, 0.3351, 0.1025, 0.3306, 0.1283, 0.3306, 0.1283, 0.3351, 0.1154, 0.3351, 0.1154, 0.3306, 0.1412, 0.3306, 0.1412, 0.3351, 0.1283, 0.3351, 0.1283, 0.3306, 0.1542, 0.3306, 0.1542, 0.3351, 0.1412, 0.3351, 0.1412, 0.3306, 0.1671, 0.3306, 0.1671, 0.3351, 0.1542, 0.3351, 0.1542, 0.3306, 0.18, 0.3306, 0.18, 0.3351, 0.1671, 0.3351, 0.1671, 0.3306, 0.1929, 0.3306, 0.1929, 0.3351, 0.18, 0.3351, 0.18, 0.3306, 0.2058, 0.3306, 0.2058, 0.3351, 0.1929, 0.3351, 0.1929, 0.3306, 0.2036, 0.5704, 0.2036, 0.582, 0.1907, 0.582, 0.1907, 0.5704, 0.1907, 0.5704, 0.1907, 0.582, 0.1778, 0.582, 0.1778, 0.5704, 0.1778, 0.5704, 0.1778, 0.582, 0.1649, 0.582, 0.1649, 0.5704, 0.1649, 0.5704, 0.1649, 0.582, 0.152, 0.582, 0.152, 0.5704, 0.152, 0.5704, 0.152, 0.582, 0.139, 0.582, 0.139, 0.5704, 0.139, 0.5704, 0.139, 0.582, 0.1261, 0.582, 0.1261, 0.5704, 0.1261, 0.5704, 0.1261, 0.582, 0.1132, 0.582, 0.1132, 0.5704, 0.1132, 0.5704, 0.1132, 0.582, 0.1003, 0.582, 0.1003, 0.5704, 0.1003, 0.5704, 0.1003, 0.582, 0.08737, 0.582, 0.08737, 0.5704, 0.08737, 0.5704, 0.08737, 0.582, 0.07445, 0.582, 0.07445, 0.5704])
me_cylinder_004.materials.append(mat_material)
me_cylinder_004.use_remesh_fix_poles = True
me_cylinder_004.use_remesh_preserve_attributes = False
me_cylinder_004.use_mirror_vertex_groups = False
me_cylinder_004.update()
me_icosphere = bpy.data.meshes.new('Icosphere')
me_icosphere.from_pydata([(0.01854, 0.0005406, -0.9877), (1.393, -1.062, -0.3029), (-0.719, -1.088, 0.02905), (-0.9098, 0.01101, -0.4394), (-0.2719, 0.8777, -0.4422), (1.624, 1.318, -0.2502), (0.439, -1.537, 0.769), (-1.775, 0.1004, 0.8408), (-1.341, 1.393, 0.5565), (1.165, 1.658, 0.6458), (2.344, 0.3083, 0.7115), (-0.669, 0.8986, 0.8257)], [], [(0, 1, 2), (1, 0, 5), (0, 2, 3), (0, 3, 4), (0, 4, 5), (1, 5, 10), (2, 1, 6), (3, 2, 7), (4, 3, 8), (5, 4, 9), (1, 10, 6), (2, 6, 7), (3, 7, 8), (4, 8, 9), (5, 9, 10), (6, 10, 11), (7, 6, 11), (8, 7, 11), (9, 8, 11), (10, 9, 11)])
_uv = me_icosphere.uv_layers.new(name='UVMap')
_uv.uv.foreach_set('vector', [0.9185, 0.8119, 0.9092, 0.828, 0.9278, 0.828, 0.9092, 0.828, 0.8999, 0.8119, 0.8906, 0.828, 0.8442, 0.8119, 0.8349, 0.828, 0.8535, 0.828, 0.8628, 0.8119, 0.8535, 0.828, 0.8721, 0.828, 0.8814, 0.8119, 0.8721, 0.828, 0.8906, 0.828, 0.9092, 0.828, 0.8906, 0.828, 0.8996, 0.8427, 0.9278, 0.828, 0.9092, 0.828, 0.9189, 0.8426, 0.8535, 0.828, 0.8349, 0.828, 0.8442, 0.844, 0.8721, 0.828, 0.8535, 0.828, 0.8628, 0.844, 0.8906, 0.828, 0.8721, 0.828, 0.8814, 0.844, 0.9092, 0.828, 0.8996, 0.8427, 0.9189, 0.8426, 0.9278, 0.828, 0.9189, 0.8426, 0.9371, 0.844, 0.8535, 0.828, 0.8442, 0.844, 0.8628, 0.844, 0.8721, 0.828, 0.8628, 0.844, 0.8814, 0.844, 0.8906, 0.828, 0.8814, 0.844, 0.8996, 0.8427, 0.9189, 0.8426, 0.8996, 0.8427, 0.9092, 0.8605, 0.9371, 0.844, 0.9189, 0.8426, 0.9282, 0.8599, 0.8628, 0.844, 0.8442, 0.844, 0.8543, 0.8587, 0.8814, 0.844, 0.8628, 0.844, 0.8713, 0.8587, 0.8996, 0.8427, 0.8814, 0.844, 0.89, 0.8601])
me_icosphere.materials.append(mat_material)
me_icosphere.use_remesh_fix_poles = True
me_icosphere.use_remesh_preserve_attributes = False
me_icosphere.use_mirror_vertex_groups = False
me_icosphere.update()

# ---- objects
ob_light = bpy.data.objects.new('Light', light_light)
ob_camera = bpy.data.objects.new('Camera', cam_camera)
ob_plane = bpy.data.objects.new('Plane', me_plane)
ob_cube = bpy.data.objects.new('Cube', me_cube_001)
ob_cube_001 = bpy.data.objects.new('Cube.001', me_cube_002)
ob_cube_002 = bpy.data.objects.new('Cube.002', me_cube_003)
ob_cube_003 = bpy.data.objects.new('Cube.003', me_cube_004)
ob_cube_004 = bpy.data.objects.new('Cube.004', me_cube_005)
ob_cube_005 = bpy.data.objects.new('Cube.005', me_cube_006)
ob_cube_006 = bpy.data.objects.new('Cube.006', me_cube_007)
ob_cylinder = bpy.data.objects.new('Cylinder', me_cylinder)
ob_cube_007 = bpy.data.objects.new('Cube.007', me_cube_008)
ob_cylinder_002 = bpy.data.objects.new('Cylinder.002', me_cylinder_002)
ob_cube_008 = bpy.data.objects.new('Cube.008', me_cube_009)
ob_cylinder_003 = bpy.data.objects.new('Cylinder.003', me_cylinder_003)
ob_cube_009 = bpy.data.objects.new('Cube.009', me_cube_010)
ob_cylinder_004 = bpy.data.objects.new('Cylinder.004', me_cylinder_004)
ob_icosphere = bpy.data.objects.new('Icosphere', me_icosphere)

# ---- transforms, parenting, visibility, modifiers, constraints
ob_light.location = (4.076, 1.005, 5.904)
ob_light.rotation_euler = (0.6503, 0.05522, 1.866)
ob_light.lock_rotations_4d = False
ob_light.empty_display_type = 'ARROWS'
ob_light.color = (0.0, 0.0, 0.0, 0.0)
ob_light.lineart.crease_threshold = 0.0
ob_camera.location = (7.359, -6.926, 4.958)
ob_camera.rotation_euler = (1.109, 0.0, 0.8149)
ob_camera.lock_rotations_4d = False
ob_camera.empty_display_type = 'ARROWS'
ob_camera.color = (0.0, 0.0, 0.0, 0.0)
ob_camera.display_type = 'WIRE'
ob_camera.lineart.crease_threshold = 0.0
ob_plane.location = (0.0, 0.0, 0.0)
ob_plane.lineart.crease_threshold = 0.0
ob_cube.location = (-0.9, 0.9, 0.1374)
ob_cube.scale = (0.1, 0.1, 0.1)
ob_cube.lineart.crease_threshold = 0.0
_m = ob_cube.modifiers.new('Bevel', 'BEVEL')
_m.limit_method = 'NONE'
ob_cube_001.location = (-0.9, -0.9, 0.1374)
ob_cube_001.scale = (0.1, 0.1, 0.1)
ob_cube_001.lineart.crease_threshold = 0.0
_m = ob_cube_001.modifiers.new('Bevel', 'BEVEL')
_m.limit_method = 'NONE'
ob_cube_002.location = (0.9, -0.9, 0.1374)
ob_cube_002.scale = (0.1, 0.1, 0.1)
ob_cube_002.lineart.crease_threshold = 0.0
_m = ob_cube_002.modifiers.new('Bevel', 'BEVEL')
_m.limit_method = 'NONE'
ob_cube_003.location = (0.9, 0.9, 0.1374)
ob_cube_003.scale = (0.1, 0.1, 0.1)
ob_cube_003.lineart.crease_threshold = 0.0
_m = ob_cube_003.modifiers.new('Bevel', 'BEVEL')
_m.limit_method = 'NONE'
ob_cube_004.location = (0.0, -0.9007, 0.2964)
ob_cube_004.scale = (1.003, 0.01226, 0.04237)
ob_cube_004.lineart.crease_threshold = 0.0
ob_cube_005.location = (0.0, 0.8993, 0.2964)
ob_cube_005.scale = (1.003, 0.01226, 0.04237)
ob_cube_005.lineart.crease_threshold = 0.0
ob_cube_006.location = (-0.3556, 0.5194, 0.07118)
ob_cube_006.rotation_euler = (0.0, -0.0, -0.05857)
ob_cube_006.scale = (0.1064, 0.1064, 0.01491)
ob_cube_006.lineart.crease_threshold = 0.0
_m = ob_cube_006.modifiers.new('Bevel', 'BEVEL')
_m.limit_method = 'NONE'
ob_cylinder.location = (-0.3556, 0.5194, 0.1519)
ob_cylinder.rotation_euler = (0.0, -0.0, -0.05857)
ob_cylinder.scale = (0.08477, 0.08477, 0.08477)
ob_cylinder.lineart.crease_threshold = 0.0
ob_cube_007.location = (-0.7245, 0.602, 0.07118)
ob_cube_007.rotation_euler = (0.0, -0.0, 0.4981)
ob_cube_007.scale = (0.1064, 0.1064, 0.01491)
ob_cube_007.lineart.crease_threshold = 0.0
_m = ob_cube_007.modifiers.new('Bevel', 'BEVEL')
_m.limit_method = 'NONE'
ob_cylinder_002.location = (-0.7245, 0.602, 0.1519)
ob_cylinder_002.rotation_euler = (0.0, -0.0, 0.4981)
ob_cylinder_002.scale = (0.08477, 0.08477, 0.08477)
ob_cylinder_002.lineart.crease_threshold = 0.0
ob_cube_008.location = (-0.7525, 0.307, 0.07118)
ob_cube_008.rotation_euler = (0.0, -0.0, 0.02789)
ob_cube_008.scale = (0.1064, 0.1064, 0.01491)
ob_cube_008.lineart.crease_threshold = 0.0
_m = ob_cube_008.modifiers.new('Bevel', 'BEVEL')
_m.limit_method = 'NONE'
ob_cylinder_003.location = (-0.7525, 0.307, 0.1519)
ob_cylinder_003.rotation_euler = (0.0, -0.0, 0.02789)
ob_cylinder_003.scale = (0.08477, 0.08477, 0.08477)
ob_cylinder_003.lineart.crease_threshold = 0.0
ob_cube_009.location = (0.6578, -0.5874, 0.07118)
ob_cube_009.rotation_euler = (0.0, -0.0, 0.217)
ob_cube_009.scale = (0.1064, 0.1064, 0.01491)
ob_cube_009.lineart.crease_threshold = 0.0
_m = ob_cube_009.modifiers.new('Bevel', 'BEVEL')
_m.limit_method = 'NONE'
ob_cylinder_004.location = (0.6578, -0.5874, 0.1519)
ob_cylinder_004.rotation_euler = (0.0, -0.0, 0.217)
ob_cylinder_004.scale = (0.08477, 0.08477, 0.08477)
ob_cylinder_004.lineart.crease_threshold = 0.0
ob_icosphere.location = (-0.2552, -0.3535, 0.1792)
ob_icosphere.scale = (-0.2078, -0.2078, -0.2078)
ob_icosphere.lineart.crease_threshold = 0.0

# ---- collection membership
col_collection.objects.link(ob_light)
col_collection.objects.link(ob_camera)
col_collection.objects.link(ob_plane)
col_collection.objects.link(ob_cube)
col_collection.objects.link(ob_cube_001)
col_collection.objects.link(ob_cube_002)
col_collection.objects.link(ob_cube_003)
col_collection.objects.link(ob_cube_004)
col_collection.objects.link(ob_cube_005)
col_collection.objects.link(ob_cube_006)
col_collection.objects.link(ob_cylinder)
col_collection.objects.link(ob_cube_007)
col_collection.objects.link(ob_cylinder_002)
col_collection.objects.link(ob_cube_008)
col_collection.objects.link(ob_cylinder_003)
col_collection.objects.link(ob_cube_009)
col_collection.objects.link(ob_cylinder_004)
col_collection.objects.link(ob_icosphere)

# ---- scene / render settings (as saved in the file)
scene.camera = ob_camera
scene.frame_start = 1; scene.frame_end = 250; scene.frame_set(1)
scene.render.engine = 'BLENDER_EEVEE_NEXT'
scene.cycles.use_denoising = False
scene.cycles.samples = 128
scene.cycles.sampling_pattern = 'TABULATED_SOBOL'
scene.cycles.use_adaptive_sampling = False
scene.cycles.use_light_tree = False
scene.view_settings.view_transform = 'Filmic'
bpy.context.view_layer.update()
